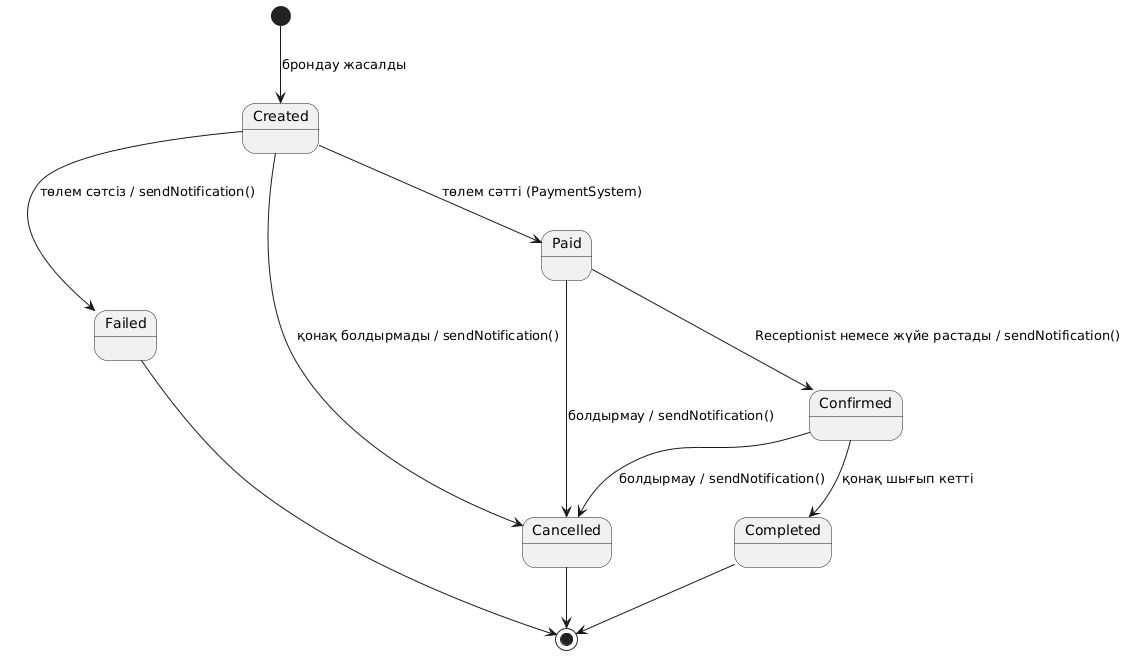

The diagram above was rendered by PlantUML. Its source (embedded in the PNG):
@startuml
[*] --> Created : брондау жасалды

Created --> Paid : төлем сәтті (PaymentSystem)
Created --> Failed : төлем сәтсіз / sendNotification()
Created --> Cancelled : қонақ болдырмады / sendNotification()

Paid --> Confirmed : Receptionist немесе жүйе растады / sendNotification()
Paid --> Cancelled : болдырмау / sendNotification()

Confirmed --> Cancelled : болдырмау / sendNotification()
Confirmed --> Completed : қонақ шығып кетті

Failed --> [*]
Cancelled --> [*]
Completed --> [*]
@enduml